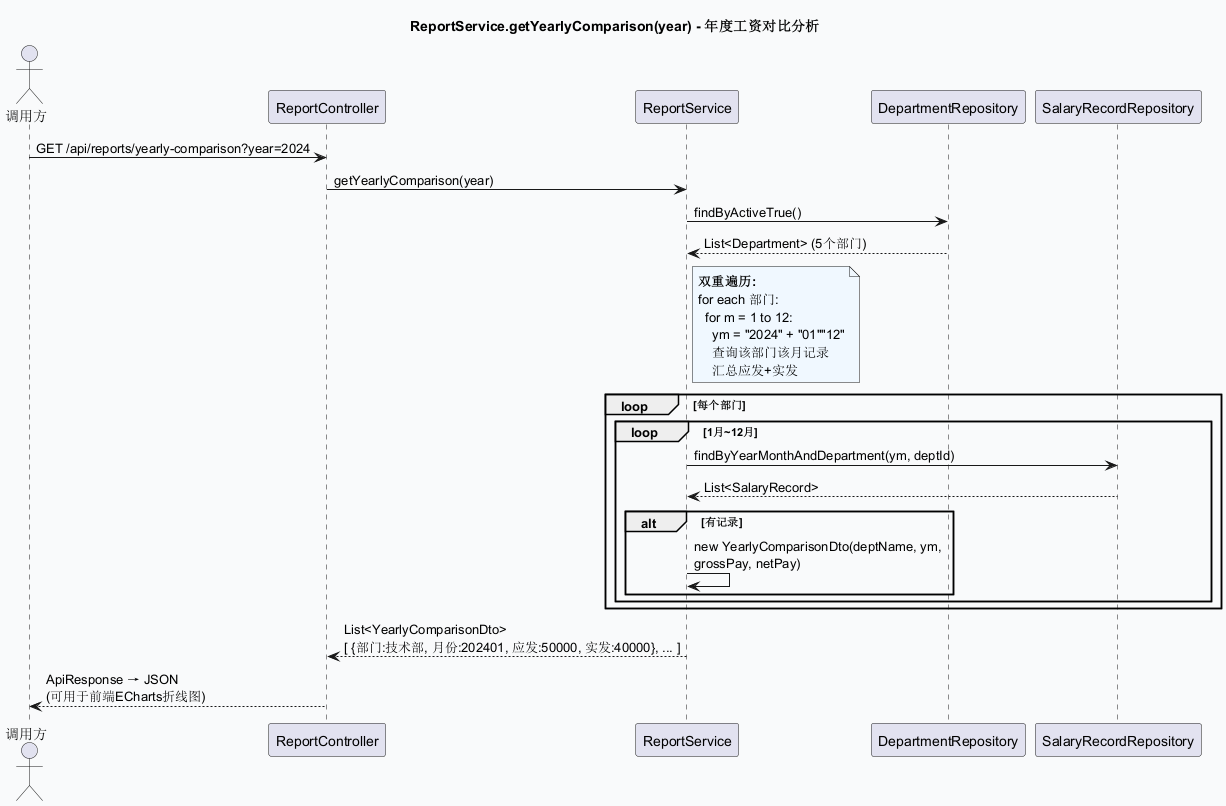

The diagram above was rendered by PlantUML. Its source (embedded in the PNG):
@startuml sd_ReportService_getYearlyComparison
skinparam backgroundColor #F9FAFB
title ReportService.getYearlyComparison(year) - 年度工资对比分析

actor "调用方" as Client
participant "ReportController" as Ctrl
participant "ReportService" as RptSvc
participant "DepartmentRepository" as DeptRepo
participant "SalaryRecordRepository" as RecRepo

Client -> Ctrl: GET /api/reports/yearly-comparison?year=2024
Ctrl -> RptSvc: getYearlyComparison(year)
RptSvc -> DeptRepo: findByActiveTrue()
DeptRepo --> RptSvc: List<Department> (5个部门)
note right of RptSvc #F0F8FF
  **双重遍历:**
  for each 部门:
    for m = 1 to 12:
      ym = "2024" + "01"~"12"
      查询该部门该月记录
      汇总应发+实发
end note
loop 每个部门
  loop 1月~12月
    RptSvc -> RecRepo: findByYearMonthAndDepartment(ym, deptId)
    RecRepo --> RptSvc: List<SalaryRecord>
    alt 有记录
      RptSvc -> RptSvc: new YearlyComparisonDto(deptName, ym,\ngrossPay, netPay)
    end
  end
end
RptSvc --> Ctrl: List<YearlyComparisonDto>\n[ {部门:技术部, 月份:202401, 应发:50000, 实发:40000}, ... ]
Ctrl --> Client: ApiResponse → JSON\n(可用于前端ECharts折线图)
@enduml